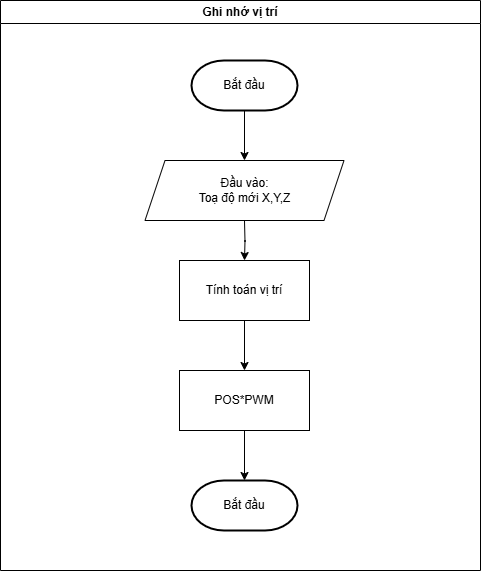

The diagram above was exported from draw.io. Its source (the exported page's mxGraphModel, read from the mxfile embedded in the PNG):
<mxGraphModel dx="1434" dy="777" grid="1" gridSize="10" guides="1" tooltips="1" connect="1" arrows="1" fold="1" page="1" pageScale="1" pageWidth="827" pageHeight="1169" math="0" shadow="0">
  <root>
    <mxCell id="WIyWlLk6GJQsqaUBKTNV-0" />
    <mxCell id="WIyWlLk6GJQsqaUBKTNV-1" parent="WIyWlLk6GJQsqaUBKTNV-0" />
    <mxCell id="eU2V_5LkyjBNAwLyYUpT-2" value="" style="edgeStyle=orthogonalEdgeStyle;rounded=0;orthogonalLoop=1;jettySize=auto;html=1;" parent="WIyWlLk6GJQsqaUBKTNV-1" edge="1">
      <mxGeometry relative="1" as="geometry">
        <mxPoint x="414" y="240" as="sourcePoint" />
        <mxPoint x="414" y="290" as="targetPoint" />
      </mxGeometry>
    </mxCell>
    <mxCell id="eU2V_5LkyjBNAwLyYUpT-4" value="" style="edgeStyle=orthogonalEdgeStyle;rounded=0;orthogonalLoop=1;jettySize=auto;html=1;" parent="WIyWlLk6GJQsqaUBKTNV-1" edge="1">
      <mxGeometry relative="1" as="geometry">
        <mxPoint x="414" y="350" as="sourcePoint" />
        <mxPoint x="414" y="390.0000000000001" as="targetPoint" />
      </mxGeometry>
    </mxCell>
    <mxCell id="eU2V_5LkyjBNAwLyYUpT-13" value="Ghi nhớ vị trí" style="swimlane;whiteSpace=wrap;html=1;" parent="WIyWlLk6GJQsqaUBKTNV-1" vertex="1">
      <mxGeometry x="170" y="130" width="480" height="570" as="geometry" />
    </mxCell>
    <mxCell id="b1NcwpQNe52EHW8h461x-0" value="Bắt đầu" style="strokeWidth=2;html=1;shape=mxgraph.flowchart.terminator;whiteSpace=wrap;" parent="eU2V_5LkyjBNAwLyYUpT-13" vertex="1">
      <mxGeometry x="191" y="60" width="106" height="50" as="geometry" />
    </mxCell>
    <mxCell id="b1NcwpQNe52EHW8h461x-8" value="Bắt đầu" style="strokeWidth=2;html=1;shape=mxgraph.flowchart.terminator;whiteSpace=wrap;" parent="eU2V_5LkyjBNAwLyYUpT-13" vertex="1">
      <mxGeometry x="191" y="480" width="106" height="50" as="geometry" />
    </mxCell>
    <mxCell id="b1NcwpQNe52EHW8h461x-9" value="Đầu vào:&lt;div&gt;Toạ độ mới X,Y,Z&lt;/div&gt;" style="shape=parallelogram;perimeter=parallelogramPerimeter;whiteSpace=wrap;html=1;fixedSize=1;" parent="eU2V_5LkyjBNAwLyYUpT-13" vertex="1">
      <mxGeometry x="144.5" y="160" width="199" height="60" as="geometry" />
    </mxCell>
    <mxCell id="u6-oJ0VwcArpfYEg_DIz-1" value="Tính toán vị trí" style="rounded=0;whiteSpace=wrap;html=1;" parent="eU2V_5LkyjBNAwLyYUpT-13" vertex="1">
      <mxGeometry x="179" y="260" width="130" height="60" as="geometry" />
    </mxCell>
    <mxCell id="u6-oJ0VwcArpfYEg_DIz-4" value="POS*PWM" style="rounded=0;whiteSpace=wrap;html=1;" parent="eU2V_5LkyjBNAwLyYUpT-13" vertex="1">
      <mxGeometry x="179" y="370" width="130" height="60" as="geometry" />
    </mxCell>
    <mxCell id="u6-oJ0VwcArpfYEg_DIz-3" value="" style="edgeStyle=orthogonalEdgeStyle;rounded=0;orthogonalLoop=1;jettySize=auto;html=1;entryX=0.5;entryY=0;entryDx=0;entryDy=0;" parent="eU2V_5LkyjBNAwLyYUpT-13" source="u6-oJ0VwcArpfYEg_DIz-1" edge="1" target="u6-oJ0VwcArpfYEg_DIz-4">
      <mxGeometry relative="1" as="geometry">
        <mxPoint x="244" y="455" as="targetPoint" />
      </mxGeometry>
    </mxCell>
    <mxCell id="PXBhQx6eTvJJdjWJSCgc-0" style="edgeStyle=orthogonalEdgeStyle;rounded=0;orthogonalLoop=1;jettySize=auto;html=1;entryX=0.5;entryY=0;entryDx=0;entryDy=0;entryPerimeter=0;" edge="1" parent="eU2V_5LkyjBNAwLyYUpT-13" source="u6-oJ0VwcArpfYEg_DIz-4" target="b1NcwpQNe52EHW8h461x-8">
      <mxGeometry relative="1" as="geometry" />
    </mxCell>
  </root>
</mxGraphModel>